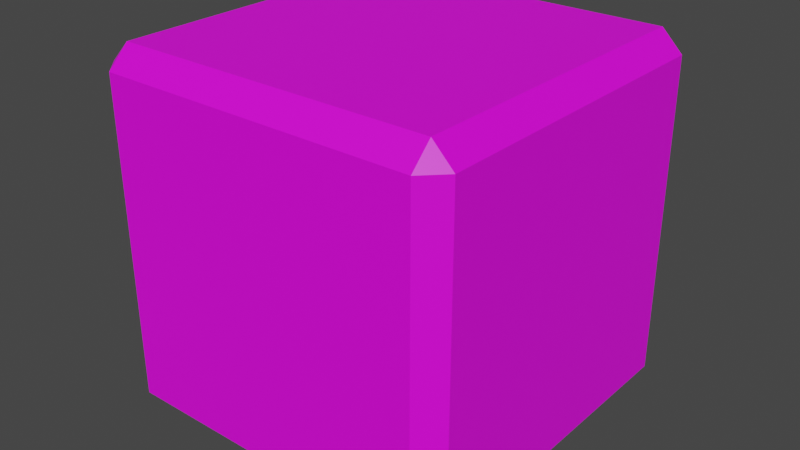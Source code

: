 # Source: defensive_trinket.blend  (saved by Blender 4.0.36; exported with 4.5.12 LTS)
import bpy
from mathutils import Matrix  # noqa: F401  (used for matrix-valued properties, if any)

bpy.ops.wm.read_factory_settings(use_empty=True)
scene = bpy.context.scene
scene.name = 'Scene'

# ---- collections
col_collection = bpy.data.collections.new('Collection'); scene.collection.children.link(col_collection)

# ---- images (referenced by path relative to the original .blend; pixels are not part of the script)
import os
ASSET_DIR = os.environ.get("B2B_ASSET_DIR", "")  # directory of the original .blend (textures are referenced by path, not embedded)
HERE = os.path.dirname(os.path.abspath(__file__))  # packed textures are extracted next to this script under _unpacked/

def load_image(name, relpath, width, height, colorspace="sRGB"):
    """Load a texture the original file referenced (path relative to the .blend, or extracted next to this script)."""
    p = next((c for c in (os.path.join(HERE, relpath), os.path.join(ASSET_DIR, relpath)) if relpath and os.path.exists(c)), "")
    if p:
        img = bpy.data.images.load(p, check_existing=True)
        img.name = name
    else:  # same state as the original file: an image datablock whose file is absent (Cycles renders it pink)
        img = bpy.data.images.new(name, width, height)
        img.source = "FILE"
        img.filepath = "//" + (relpath or name)
    img.colorspace_settings.name = colorspace
    return img
img_base_palette_png = load_image('base_palette.png', 'base_palette.png', 1024, 1024, 'sRGB')

# ---- materials (node trees are filled in below, after node groups)
mat_basepalette = bpy.data.materials.new('BasePalette')
mat_basepalette.alpha_threshold = 0.0
mat_basepalette.use_transparent_shadow = False
mat_basepalette.roughness = 0.5
mat_basepalette.line_color = (0.0, 0.0, 0.0, 1.0)

# ---- material node trees
mat_basepalette.use_nodes = True; mat_basepalette.node_tree.nodes.clear()
_N = mat_basepalette.node_tree.nodes; _L = mat_basepalette.node_tree.links
n0 = _N.new('ShaderNodeOutputMaterial'); n0.name = 'Material Output'; n0.location = (300, 300)
n1 = _N.new('ShaderNodeBsdfPrincipled'); n1.name = 'Principled BSDF'; n1.location = (10, 300)
n1.distribution = 'GGX'
n1.subsurface_method = 'RANDOM_WALK_SKIN'
n1.inputs[3].default_value = 1.45
n1.inputs[27].default_value = (0.0, 0.0, 0.0, 1.0)
n1.inputs[28].default_value = 1.0
n2 = _N.new('ShaderNodeTexImage'); n2.name = 'Image Texture'; n2.location = (-464, 137)
n2.image = img_base_palette_png
_L.new(n1.outputs[0], n0.inputs[0])
_L.new(n2.outputs[0], n1.inputs[0])
n0.is_active_output = True

# ---- world
world_world = bpy.data.worlds.new('World'); scene.world = world_world
world_world.use_nodes = True; world_world.node_tree.nodes.clear()
_N = world_world.node_tree.nodes; _L = world_world.node_tree.links
n0 = _N.new('ShaderNodeOutputWorld'); n0.name = 'World Output'; n0.location = (300, 300)
n1 = _N.new('ShaderNodeBackground'); n1.name = 'Background'; n1.location = (10, 300)
n1.inputs[0].default_value = (0.05088, 0.05088, 0.05088, 1.0)
_L.new(n1.outputs[0], n0.inputs[0])
n0.is_active_output = True
world_world.color = (0.05088, 0.05088, 0.05088)
world_world.use_sun_shadow = False
world_world.sun_shadow_jitter_overblur = 0.0

# ---- meshes
me_plane = bpy.data.meshes.new('Plane')
me_plane.from_pydata([(-0.4422, -0.5, 0.5578), (-0.5, -0.4422, 0.5578), (-0.4422, -0.5, 1.442), (-0.5, -0.4422, 1.442), (-0.5, 0.4422, 0.5578), (-0.03801, 0.5, 0.7381), (-0.4422, 0.4422, 1.5), (-0.0899, 0.5, 1.279), (-0.5, 0.4422, 1.442), (0.4422, -0.4422, 0.5), (0.5, -0.4422, 0.5578), (0.4422, -0.5, 0.5578), (0.4422, -0.4422, 1.5), (0.4422, -0.5, 1.442), (0.5, -0.4422, 1.442), (0.03801, 0.5, 0.7381), (0.5, 0.4422, 0.5578), (0.4422, 0.4422, 1.5), (0.5, 0.4422, 1.442), (0.0899, 0.5, 1.279), (-0.4422, 0.5, 1.442), (-0.4422, 0.5, 0.5578), (0.4422, 0.5, 0.5578), (0.4422, 0.5, 1.442), (-0.0009726, 0.5, 1.343), (-0.1506, 0.5, 1.259), (0.1506, 0.5, 1.259), (-0.2627, 0.5, 1.242), (0.2627, 0.5, 1.242), (-0.2699, 0.5, 1.162), (0.2699, 0.5, 1.162), (-0.223, 0.5, 0.9491), (0.223, 0.5, 0.9491), (-0.1574, 0.5, 0.8449), (0.1574, 0.5, 0.8449), (0.0, 0.5, 0.7151), (0.0, 0.5, 1.274), (0.0, 0.5, 0.6879), (0.05194, 0.5, 0.7192), (-0.1754, 0.5, 0.8297), (-0.05194, 0.5, 0.7192), (0.1561, 0.5, 1.282), (0.09302, 0.5, 1.303), (-0.09302, 0.5, 1.303), (-0.1561, 0.5, 1.282), (0.2843, 0.5, 1.263), (-0.2843, 0.5, 1.263), (0.2934, 0.5, 1.161), (-0.2934, 0.5, 1.161), (0.2449, 0.5, 0.9401), (-0.2449, 0.5, 0.9401), (0.1754, 0.5, 0.8297), (0.0, 0.5, 1.298), (0.03795, -0.5, 0.7381), (0.08985, -0.5, 1.279), (-0.03806, -0.5, 0.7381), (-0.08995, -0.5, 1.279), (0.0009201, -0.5, 1.343), (0.1506, -0.5, 1.259), (-0.1507, -0.5, 1.259), (0.2627, -0.5, 1.242), (-0.2628, -0.5, 1.242), (0.2698, -0.5, 1.162), (-0.2699, -0.5, 1.162), (0.223, -0.5, 0.9491), (-0.2231, -0.5, 0.9491), (0.1573, -0.5, 0.8449), (-0.1574, -0.5, 0.8449), (-5.257e-05, -0.5, 0.7151), (-5.257e-05, -0.5, 1.274), (-5.257e-05, -0.5, 0.6879), (-0.05199, -0.5, 0.7192), (0.1753, -0.5, 0.8297), (0.05189, -0.5, 0.7192), (-0.1561, -0.5, 1.282), (-0.09307, -0.5, 1.303), (0.09297, -0.5, 1.303), (0.156, -0.5, 1.282), (-0.2844, -0.5, 1.263), (0.2843, -0.5, 1.263), (-0.2935, -0.5, 1.161), (0.2934, -0.5, 1.161), (-0.245, -0.5, 0.9401), (0.2449, -0.5, 0.9401), (-0.1754, -0.5, 0.8297), (-5.257e-05, -0.5, 1.298), (0.5, 0.03801, 0.7381), (0.5, 0.0899, 1.279), (0.5, -0.03801, 0.7381), (0.5, -0.0899, 1.279), (0.5, 0.0009726, 1.343), (0.5, 0.1506, 1.259), (0.5, -0.1506, 1.259), (0.5, 0.2627, 1.242), (0.5, -0.2627, 1.242), (0.5, 0.2699, 1.162), (0.5, -0.2699, 1.162), (0.5, 0.223, 0.9491), (0.5, -0.223, 0.9491), (0.5, 0.1574, 0.8449), (0.5, -0.1574, 0.8449), (0.5, 0.0, 0.7151), (0.5, 0.0, 1.274), (0.5, 0.0, 0.6879), (0.5, -0.05194, 0.7192), (0.5, 0.1754, 0.8297), (0.5, 0.05194, 0.7192), (0.5, -0.1561, 1.282), (0.5, -0.09302, 1.303), (0.5, 0.09302, 1.303), (0.5, 0.1561, 1.282), (0.5, -0.2843, 1.263), (0.5, 0.2843, 1.263), (0.5, -0.2934, 1.161), (0.5, 0.2934, 1.161), (0.5, -0.2449, 0.9401), (0.5, 0.2449, 0.9401), (0.5, -0.1754, 0.8297), (0.5, 0.0, 1.298), (-0.5, -0.03795, 0.7381), (-0.5, -0.08985, 1.279), (-0.5, 0.03806, 0.7381), (-0.5, 0.08995, 1.279), (-0.5, -0.00092, 1.343), (-0.5, -0.1506, 1.259), (-0.5, 0.1507, 1.259), (-0.5, -0.2627, 1.242), (-0.5, 0.2628, 1.242), (-0.5, -0.2698, 1.162), (-0.5, 0.2699, 1.162), (-0.5, -0.223, 0.9491), (-0.5, 0.2231, 0.9491), (-0.5, -0.1573, 0.8449), (-0.5, 0.1574, 0.8449), (-0.5, 5.258e-05, 0.7151), (-0.5, 5.258e-05, 1.274), (-0.5, 5.258e-05, 0.6879), (-0.5, 0.05199, 0.7192), (-0.5, -0.1753, 0.8297), (-0.5, -0.05189, 0.7192), (-0.5, 0.1561, 1.282), (-0.5, 0.09307, 1.303), (-0.5, -0.09297, 1.303), (-0.5, -0.156, 1.282), (-0.5, 0.2844, 1.263), (-0.5, -0.2843, 1.263), (-0.5, 0.2935, 1.161), (-0.5, -0.2934, 1.161), (-0.5, 0.245, 0.9401), (-0.5, -0.2449, 0.9401), (-0.5, 0.1754, 0.8297), (-0.5, 5.258e-05, 1.298), (-0.2619, -0.03795, 1.5), (0.2795, -0.08985, 1.5), (-0.2619, 0.03806, 1.5), (0.2795, 0.08995, 1.5), (-0.4422, -0.4422, 1.5), (0.343, -0.00092, 1.5), (0.2594, -0.1506, 1.5), (0.2594, 0.1507, 1.5), (0.2423, -0.2627, 1.5), (0.2423, 0.2628, 1.5), (0.1625, -0.2698, 1.5), (0.1625, 0.2699, 1.5), (-0.05091, -0.223, 1.5), (-0.05091, 0.2231, 1.5), (-0.1551, -0.1573, 1.5), (-0.1551, 0.1574, 1.5), (-0.2849, 5.258e-05, 1.5), (0.2744, 5.258e-05, 1.5), (-0.3121, 5.258e-05, 1.5), (-0.2808, 0.05199, 1.5), (-0.1703, -0.1753, 1.5), (-0.2808, -0.05189, 1.5), (0.2822, 0.1561, 1.5), (0.303, 0.09307, 1.5), (0.303, -0.09297, 1.5), (0.2822, -0.156, 1.5), (0.2626, 0.2844, 1.5), (0.2626, -0.2843, 1.5), (0.161, 0.2935, 1.5), (0.161, -0.2934, 1.5), (-0.0599, 0.245, 1.5), (-0.0599, -0.2449, 1.5), (-0.1703, 0.1754, 1.5), (0.2978, 5.258e-05, 1.5), (-0.2619, 0.03801, 0.5), (0.2795, 0.0899, 0.5), (-0.2619, -0.03801, 0.5), (0.2795, -0.0899, 0.5), (0.4422, 0.4422, 0.5), (-0.4422, 0.4422, 0.5), (-0.4422, -0.4422, 0.5), (0.343, 0.0009726, 0.5), (0.2594, 0.1506, 0.5), (0.2594, -0.1506, 0.5), (0.2423, 0.2627, 0.5), (0.2423, -0.2627, 0.5), (0.1625, 0.2699, 0.5), (0.1625, -0.2699, 0.5), (-0.05091, 0.223, 0.5), (-0.05091, -0.223, 0.5), (-0.1551, 0.1574, 0.5), (-0.1551, -0.1574, 0.5), (-0.2849, -1.165e-08, 0.5), (0.2744, -1.165e-08, 0.5), (-0.3121, -1.165e-08, 0.5), (-0.2808, -0.05194, 0.5), (-0.1703, 0.1754, 0.5), (-0.2808, 0.05194, 0.5), (0.2822, -0.1561, 0.5), (0.303, -0.09302, 0.5), (0.303, 0.09302, 0.5), (0.2822, 0.1561, 0.5), (0.2626, -0.2843, 0.5), (0.2626, 0.2843, 0.5), (0.161, -0.2934, 0.5), (0.161, 0.2934, 0.5), (-0.0599, -0.2449, 0.5), (-0.0599, 0.2449, 0.5), (-0.1703, -0.1754, 0.5), (0.2978, -1.165e-08, 0.5)], [], [(192, 0, 1), (2, 156, 3), (191, 4, 21), (6, 20, 8), (9, 10, 11), (12, 13, 14), (190, 22, 16), (17, 18, 23), (191, 192, 1, 4), (0, 2, 3, 1), (156, 6, 8, 3), (20, 21, 4, 8), (190, 191, 21, 22), (6, 17, 23, 20), (18, 16, 22, 23), (9, 190, 16, 10), (17, 12, 14, 18), (13, 11, 10, 14), (192, 9, 11, 0), (12, 156, 2, 13), (43, 44, 46, 48, 50, 39, 40, 21, 20), (40, 37, 38, 22, 21), (42, 24, 43, 20, 23), (38, 51, 49, 47, 45, 41, 42, 23, 22), (33, 34, 15, 35, 5), (43, 24, 42, 52), (25, 26, 28, 27), (27, 28, 30, 29), (29, 30, 32, 31), (31, 32, 34, 33), (25, 7, 36, 19, 26), (35, 15, 38, 37), (33, 5, 40, 39), (26, 19, 42, 41), (7, 25, 44, 43), (28, 26, 41, 45), (25, 27, 46, 44), (30, 28, 45, 47), (27, 29, 48, 46), (32, 30, 47, 49), (29, 31, 50, 48), (34, 32, 49, 51), (31, 33, 39, 50), (15, 34, 51, 38), (5, 35, 37, 40), (19, 36, 52, 42), (36, 7, 43, 52), (76, 77, 79, 81, 83, 72, 73, 11, 13), (73, 70, 71, 0, 11), (75, 57, 76, 13, 2), (71, 84, 82, 80, 78, 74, 75, 2, 0), (66, 67, 55, 68, 53), (76, 57, 75, 85), (58, 59, 61, 60), (60, 61, 63, 62), (62, 63, 65, 64), (64, 65, 67, 66), (58, 54, 69, 56, 59), (68, 55, 71, 70), (66, 53, 73, 72), (59, 56, 75, 74), (54, 58, 77, 76), (61, 59, 74, 78), (58, 60, 79, 77), (63, 61, 78, 80), (60, 62, 81, 79), (65, 63, 80, 82), (62, 64, 83, 81), (67, 65, 82, 84), (64, 66, 72, 83), (55, 67, 84, 71), (53, 68, 70, 73), (56, 69, 85, 75), (69, 54, 76, 85), (109, 110, 112, 114, 116, 105, 106, 16, 18), (106, 103, 104, 10, 16), (108, 90, 109, 18, 14), (104, 117, 115, 113, 111, 107, 108, 14, 10), (99, 100, 88, 101, 86), (109, 90, 108, 118), (91, 92, 94, 93), (93, 94, 96, 95), (95, 96, 98, 97), (97, 98, 100, 99), (91, 87, 102, 89, 92), (101, 88, 104, 103), (99, 86, 106, 105), (92, 89, 108, 107), (87, 91, 110, 109), (94, 92, 107, 111), (91, 93, 112, 110), (96, 94, 111, 113), (93, 95, 114, 112), (98, 96, 113, 115), (95, 97, 116, 114), (100, 98, 115, 117), (97, 99, 105, 116), (88, 100, 117, 104), (86, 101, 103, 106), (89, 102, 118, 108), (102, 87, 109, 118), (142, 143, 145, 147, 149, 138, 139, 1, 3), (139, 136, 137, 4, 1), (141, 123, 142, 3, 8), (137, 150, 148, 146, 144, 140, 141, 8, 4), (132, 133, 121, 134, 119), (142, 123, 141, 151), (124, 125, 127, 126), (126, 127, 129, 128), (128, 129, 131, 130), (130, 131, 133, 132), (124, 120, 135, 122, 125), (134, 121, 137, 136), (132, 119, 139, 138), (125, 122, 141, 140), (120, 124, 143, 142), (127, 125, 140, 144), (124, 126, 145, 143), (129, 127, 144, 146), (126, 128, 147, 145), (131, 129, 146, 148), (128, 130, 149, 147), (133, 131, 148, 150), (130, 132, 138, 149), (121, 133, 150, 137), (119, 134, 136, 139), (122, 135, 151, 141), (135, 120, 142, 151), (176, 177, 179, 181, 183, 172, 173, 156, 12), (173, 170, 171, 6, 156), (175, 157, 176, 12, 17), (171, 184, 182, 180, 178, 174, 175, 17, 6), (166, 167, 154, 168, 152), (176, 157, 175, 185), (158, 159, 161, 160), (160, 161, 163, 162), (162, 163, 165, 164), (164, 165, 167, 166), (158, 153, 169, 155, 159), (168, 154, 171, 170), (166, 152, 173, 172), (159, 155, 175, 174), (153, 158, 177, 176), (161, 159, 174, 178), (158, 160, 179, 177), (163, 161, 178, 180), (160, 162, 181, 179), (165, 163, 180, 182), (162, 164, 183, 181), (167, 165, 182, 184), (164, 166, 172, 183), (154, 167, 184, 171), (152, 168, 170, 173), (155, 169, 185, 175), (169, 153, 176, 185), (212, 213, 215, 217, 219, 208, 209, 191, 190), (209, 206, 207, 192, 191), (211, 193, 212, 190, 9), (207, 220, 218, 216, 214, 210, 211, 9, 192), (202, 203, 188, 204, 186), (212, 193, 211, 221), (194, 195, 197, 196), (196, 197, 199, 198), (198, 199, 201, 200), (200, 201, 203, 202), (194, 187, 205, 189, 195), (204, 188, 207, 206), (202, 186, 209, 208), (195, 189, 211, 210), (187, 194, 213, 212), (197, 195, 210, 214), (194, 196, 215, 213), (199, 197, 214, 216), (196, 198, 217, 215), (201, 199, 216, 218), (198, 200, 219, 217), (203, 201, 218, 220), (200, 202, 208, 219), (188, 203, 220, 207), (186, 204, 206, 209), (189, 205, 221, 211), (205, 187, 212, 221)])
_uv = me_plane.uv_layers.new(name='UVMap')
_uv.uv.foreach_set('vector', [0.4114, 0.9577, 0.4114, 0.9577, 0.4114, 0.9577, 0.4114, 0.9577, 0.4114, 0.9577, 0.4114, 0.9577, 0.4114, 0.9577, 0.4114, 0.9577, 0.4114, 0.9577, 0.4114, 0.9577, 0.4114, 0.9577, 0.4114, 0.9577, 0.4114, 0.9577, 0.4114, 0.9577, 0.4114, 0.9577, 0.4114, 0.9577, 0.4114, 0.9577, 0.4114, 0.9577, 0.4114, 0.9577, 0.4114, 0.9577, 0.4114, 0.9577, 0.4114, 0.9577, 0.4114, 0.9577, 0.4114, 0.9577, 0.4114, 0.9577, 0.4114, 0.9577, 0.4114, 0.9577, 0.4114, 0.9577, 0.4114, 0.9577, 0.4114, 0.9577, 0.4114, 0.9577, 0.4114, 0.9577, 0.4114, 0.9577, 0.4114, 0.9577, 0.4114, 0.9577, 0.4114, 0.9577, 0.4114, 0.9577, 0.4114, 0.9577, 0.4114, 0.9577, 0.4114, 0.9577, 0.4114, 0.9577, 0.4114, 0.9577, 0.4114, 0.9577, 0.4114, 0.9577, 0.4114, 0.9577, 0.4114, 0.9577, 0.4114, 0.9577, 0.4114, 0.9577, 0.4114, 0.9577, 0.4114, 0.9577, 0.4114, 0.9577, 0.4114, 0.9577, 0.4114, 0.9577, 0.4114, 0.9577, 0.4114, 0.9577, 0.4114, 0.9577, 0.4114, 0.9577, 0.4114, 0.9577, 0.4114, 0.9577, 0.4114, 0.9577, 0.4114, 0.9577, 0.4114, 0.9577, 0.4114, 0.9577, 0.4114, 0.9577, 0.4114, 0.9577, 0.4114, 0.9577, 0.4114, 0.9577, 0.4114, 0.9577, 0.4114, 0.9577, 0.4114, 0.9577, 0.4114, 0.9577, 0.4114, 0.9577, 0.4065, 0.9848, 0.4065, 0.9848, 0.4065, 0.9848, 0.4065, 0.9848, 0.4065, 0.9848, 0.4065, 0.9848, 0.4065, 0.9848, 0.4065, 0.9848, 0.4065, 0.9848, 0.4065, 0.9848, 0.4065, 0.9848, 0.4065, 0.9848, 0.4065, 0.9848, 0.4065, 0.9848, 0.4065, 0.9848, 0.4065, 0.9848, 0.4065, 0.9848, 0.4065, 0.9848, 0.4065, 0.9848, 0.4065, 0.9848, 0.4065, 0.9848, 0.4065, 0.9848, 0.4065, 0.9848, 0.4065, 0.9848, 0.4065, 0.9848, 0.4065, 0.9848, 0.4065, 0.9848, 0.4065, 0.9848, 0.34, 0.9823, 0.34, 0.9823, 0.34, 0.9823, 0.34, 0.9823, 0.34, 0.9823, 0.4065, 0.9848, 0.4065, 0.9848, 0.4065, 0.9848, 0.4065, 0.9848, 0.34, 0.9823, 0.34, 0.9823, 0.34, 0.9823, 0.34, 0.9823, 0.34, 0.9823, 0.34, 0.9823, 0.34, 0.9823, 0.34, 0.9823, 0.34, 0.9823, 0.34, 0.9823, 0.34, 0.9823, 0.34, 0.9823, 0.34, 0.9823, 0.34, 0.9823, 0.34, 0.9823, 0.34, 0.9823, 0.34, 0.9823, 0.34, 0.9823, 0.34, 0.9823, 0.34, 0.9823, 0.34, 0.9823, 0.468, 0.9651, 0.468, 0.9651, 0.468, 0.9651, 0.468, 0.9651, 0.468, 0.9651, 0.468, 0.9651, 0.468, 0.9651, 0.468, 0.9651, 0.468, 0.9651, 0.468, 0.9651, 0.468, 0.9651, 0.468, 0.9651, 0.468, 0.9651, 0.468, 0.9651, 0.468, 0.9651, 0.468, 0.9651, 0.468, 0.9651, 0.468, 0.9651, 0.468, 0.9651, 0.468, 0.9651, 0.468, 0.9651, 0.468, 0.9651, 0.468, 0.9651, 0.468, 0.9651, 0.468, 0.9651, 0.468, 0.9651, 0.468, 0.9651, 0.468, 0.9651, 0.468, 0.9651, 0.468, 0.9651, 0.468, 0.9651, 0.468, 0.9651, 0.468, 0.9651, 0.468, 0.9651, 0.468, 0.9651, 0.468, 0.9651, 0.468, 0.9651, 0.468, 0.9651, 0.468, 0.9651, 0.468, 0.9651, 0.468, 0.9651, 0.468, 0.9651, 0.468, 0.9651, 0.468, 0.9651, 0.468, 0.9651, 0.468, 0.9651, 0.468, 0.9651, 0.468, 0.9651, 0.468, 0.9651, 0.468, 0.9651, 0.468, 0.9651, 0.468, 0.9651, 0.468, 0.9651, 0.468, 0.9651, 0.468, 0.9651, 0.468, 0.9651, 0.468, 0.9651, 0.468, 0.9651, 0.468, 0.9651, 0.468, 0.9651, 0.468, 0.9651, 0.468, 0.9651, 0.468, 0.9651, 0.468, 0.9651, 0.4065, 0.9848, 0.4065, 0.9848, 0.4065, 0.9848, 0.4065, 0.9848, 0.4065, 0.9848, 0.4065, 0.9848, 0.4065, 0.9848, 0.4065, 0.9848, 0.4065, 0.9848, 0.4065, 0.9848, 0.4065, 0.9848, 0.4065, 0.9848, 0.4065, 0.9848, 0.4065, 0.9848, 0.4065, 0.9848, 0.4065, 0.9848, 0.4065, 0.9848, 0.4065, 0.9848, 0.4065, 0.9848, 0.4065, 0.9848, 0.4065, 0.9848, 0.4065, 0.9848, 0.4065, 0.9848, 0.4065, 0.9848, 0.4065, 0.9848, 0.4065, 0.9848, 0.4065, 0.9848, 0.4065, 0.9848, 0.34, 0.9823, 0.34, 0.9823, 0.34, 0.9823, 0.34, 0.9823, 0.34, 0.9823, 0.4065, 0.9848, 0.4065, 0.9848, 0.4065, 0.9848, 0.4065, 0.9848, 0.34, 0.9823, 0.34, 0.9823, 0.34, 0.9823, 0.34, 0.9823, 0.34, 0.9823, 0.34, 0.9823, 0.34, 0.9823, 0.34, 0.9823, 0.34, 0.9823, 0.34, 0.9823, 0.34, 0.9823, 0.34, 0.9823, 0.34, 0.9823, 0.34, 0.9823, 0.34, 0.9823, 0.34, 0.9823, 0.34, 0.9823, 0.34, 0.9823, 0.34, 0.9823, 0.34, 0.9823, 0.34, 0.9823, 0.468, 0.9651, 0.468, 0.9651, 0.468, 0.9651, 0.468, 0.9651, 0.468, 0.9651, 0.468, 0.9651, 0.468, 0.9651, 0.468, 0.9651, 0.468, 0.9651, 0.468, 0.9651, 0.468, 0.9651, 0.468, 0.9651, 0.468, 0.9651, 0.468, 0.9651, 0.468, 0.9651, 0.468, 0.9651, 0.468, 0.9651, 0.468, 0.9651, 0.468, 0.9651, 0.468, 0.9651, 0.468, 0.9651, 0.468, 0.9651, 0.468, 0.9651, 0.468, 0.9651, 0.468, 0.9651, 0.468, 0.9651, 0.468, 0.9651, 0.468, 0.9651, 0.468, 0.9651, 0.468, 0.9651, 0.468, 0.9651, 0.468, 0.9651, 0.468, 0.9651, 0.468, 0.9651, 0.468, 0.9651, 0.468, 0.9651, 0.468, 0.9651, 0.468, 0.9651, 0.468, 0.9651, 0.468, 0.9651, 0.468, 0.9651, 0.468, 0.9651, 0.468, 0.9651, 0.468, 0.9651, 0.468, 0.9651, 0.468, 0.9651, 0.468, 0.9651, 0.468, 0.9651, 0.468, 0.9651, 0.468, 0.9651, 0.468, 0.9651, 0.468, 0.9651, 0.468, 0.9651, 0.468, 0.9651, 0.468, 0.9651, 0.468, 0.9651, 0.468, 0.9651, 0.468, 0.9651, 0.468, 0.9651, 0.468, 0.9651, 0.468, 0.9651, 0.468, 0.9651, 0.468, 0.9651, 0.468, 0.9651, 0.4065, 0.9848, 0.4065, 0.9848, 0.4065, 0.9848, 0.4065, 0.9848, 0.4065, 0.9848, 0.4065, 0.9848, 0.4065, 0.9848, 0.4065, 0.9848, 0.4065, 0.9848, 0.4065, 0.9848, 0.4065, 0.9848, 0.4065, 0.9848, 0.4065, 0.9848, 0.4065, 0.9848, 0.4065, 0.9848, 0.4065, 0.9848, 0.4065, 0.9848, 0.4065, 0.9848, 0.4065, 0.9848, 0.4065, 0.9848, 0.4065, 0.9848, 0.4065, 0.9848, 0.4065, 0.9848, 0.4065, 0.9848, 0.4065, 0.9848, 0.4065, 0.9848, 0.4065, 0.9848, 0.4065, 0.9848, 0.34, 0.9823, 0.34, 0.9823, 0.34, 0.9823, 0.34, 0.9823, 0.34, 0.9823, 0.4065, 0.9848, 0.4065, 0.9848, 0.4065, 0.9848, 0.4065, 0.9848, 0.34, 0.9823, 0.34, 0.9823, 0.34, 0.9823, 0.34, 0.9823, 0.34, 0.9823, 0.34, 0.9823, 0.34, 0.9823, 0.34, 0.9823, 0.34, 0.9823, 0.34, 0.9823, 0.34, 0.9823, 0.34, 0.9823, 0.34, 0.9823, 0.34, 0.9823, 0.34, 0.9823, 0.34, 0.9823, 0.34, 0.9823, 0.34, 0.9823, 0.34, 0.9823, 0.34, 0.9823, 0.34, 0.9823, 0.468, 0.9651, 0.468, 0.9651, 0.468, 0.9651, 0.468, 0.9651, 0.468, 0.9651, 0.468, 0.9651, 0.468, 0.9651, 0.468, 0.9651, 0.468, 0.9651, 0.468, 0.9651, 0.468, 0.9651, 0.468, 0.9651, 0.468, 0.9651, 0.468, 0.9651, 0.468, 0.9651, 0.468, 0.9651, 0.468, 0.9651, 0.468, 0.9651, 0.468, 0.9651, 0.468, 0.9651, 0.468, 0.9651, 0.468, 0.9651, 0.468, 0.9651, 0.468, 0.9651, 0.468, 0.9651, 0.468, 0.9651, 0.468, 0.9651, 0.468, 0.9651, 0.468, 0.9651, 0.468, 0.9651, 0.468, 0.9651, 0.468, 0.9651, 0.468, 0.9651, 0.468, 0.9651, 0.468, 0.9651, 0.468, 0.9651, 0.468, 0.9651, 0.468, 0.9651, 0.468, 0.9651, 0.468, 0.9651, 0.468, 0.9651, 0.468, 0.9651, 0.468, 0.9651, 0.468, 0.9651, 0.468, 0.9651, 0.468, 0.9651, 0.468, 0.9651, 0.468, 0.9651, 0.468, 0.9651, 0.468, 0.9651, 0.468, 0.9651, 0.468, 0.9651, 0.468, 0.9651, 0.468, 0.9651, 0.468, 0.9651, 0.468, 0.9651, 0.468, 0.9651, 0.468, 0.9651, 0.468, 0.9651, 0.468, 0.9651, 0.468, 0.9651, 0.468, 0.9651, 0.468, 0.9651, 0.468, 0.9651, 0.4065, 0.9848, 0.4065, 0.9848, 0.4065, 0.9848, 0.4065, 0.9848, 0.4065, 0.9848, 0.4065, 0.9848, 0.4065, 0.9848, 0.4065, 0.9848, 0.4065, 0.9848, 0.4065, 0.9848, 0.4065, 0.9848, 0.4065, 0.9848, 0.4065, 0.9848, 0.4065, 0.9848, 0.4065, 0.9848, 0.4065, 0.9848, 0.4065, 0.9848, 0.4065, 0.9848, 0.4065, 0.9848, 0.4065, 0.9848, 0.4065, 0.9848, 0.4065, 0.9848, 0.4065, 0.9848, 0.4065, 0.9848, 0.4065, 0.9848, 0.4065, 0.9848, 0.4065, 0.9848, 0.4065, 0.9848, 0.34, 0.9823, 0.34, 0.9823, 0.34, 0.9823, 0.34, 0.9823, 0.34, 0.9823, 0.4065, 0.9848, 0.4065, 0.9848, 0.4065, 0.9848, 0.4065, 0.9848, 0.34, 0.9823, 0.34, 0.9823, 0.34, 0.9823, 0.34, 0.9823, 0.34, 0.9823, 0.34, 0.9823, 0.34, 0.9823, 0.34, 0.9823, 0.34, 0.9823, 0.34, 0.9823, 0.34, 0.9823, 0.34, 0.9823, 0.34, 0.9823, 0.34, 0.9823, 0.34, 0.9823, 0.34, 0.9823, 0.34, 0.9823, 0.34, 0.9823, 0.34, 0.9823, 0.34, 0.9823, 0.34, 0.9823, 0.468, 0.9651, 0.468, 0.9651, 0.468, 0.9651, 0.468, 0.9651, 0.468, 0.9651, 0.468, 0.9651, 0.468, 0.9651, 0.468, 0.9651, 0.468, 0.9651, 0.468, 0.9651, 0.468, 0.9651, 0.468, 0.9651, 0.468, 0.9651, 0.468, 0.9651, 0.468, 0.9651, 0.468, 0.9651, 0.468, 0.9651, 0.468, 0.9651, 0.468, 0.9651, 0.468, 0.9651, 0.468, 0.9651, 0.468, 0.9651, 0.468, 0.9651, 0.468, 0.9651, 0.468, 0.9651, 0.468, 0.9651, 0.468, 0.9651, 0.468, 0.9651, 0.468, 0.9651, 0.468, 0.9651, 0.468, 0.9651, 0.468, 0.9651, 0.468, 0.9651, 0.468, 0.9651, 0.468, 0.9651, 0.468, 0.9651, 0.468, 0.9651, 0.468, 0.9651, 0.468, 0.9651, 0.468, 0.9651, 0.468, 0.9651, 0.468, 0.9651, 0.468, 0.9651, 0.468, 0.9651, 0.468, 0.9651, 0.468, 0.9651, 0.468, 0.9651, 0.468, 0.9651, 0.468, 0.9651, 0.468, 0.9651, 0.468, 0.9651, 0.468, 0.9651, 0.468, 0.9651, 0.468, 0.9651, 0.468, 0.9651, 0.468, 0.9651, 0.468, 0.9651, 0.468, 0.9651, 0.468, 0.9651, 0.468, 0.9651, 0.468, 0.9651, 0.468, 0.9651, 0.468, 0.9651, 0.468, 0.9651, 0.4065, 0.9848, 0.4065, 0.9848, 0.4065, 0.9848, 0.4065, 0.9848, 0.4065, 0.9848, 0.4065, 0.9848, 0.4065, 0.9848, 0.4065, 0.9848, 0.4065, 0.9848, 0.4065, 0.9848, 0.4065, 0.9848, 0.4065, 0.9848, 0.4065, 0.9848, 0.4065, 0.9848, 0.4065, 0.9848, 0.4065, 0.9848, 0.4065, 0.9848, 0.4065, 0.9848, 0.4065, 0.9848, 0.4065, 0.9848, 0.4065, 0.9848, 0.4065, 0.9848, 0.4065, 0.9848, 0.4065, 0.9848, 0.4065, 0.9848, 0.4065, 0.9848, 0.4065, 0.9848, 0.4065, 0.9848, 0.34, 0.9823, 0.34, 0.9823, 0.34, 0.9823, 0.34, 0.9823, 0.34, 0.9823, 0.4065, 0.9848, 0.4065, 0.9848, 0.4065, 0.9848, 0.4065, 0.9848, 0.34, 0.9823, 0.34, 0.9823, 0.34, 0.9823, 0.34, 0.9823, 0.34, 0.9823, 0.34, 0.9823, 0.34, 0.9823, 0.34, 0.9823, 0.34, 0.9823, 0.34, 0.9823, 0.34, 0.9823, 0.34, 0.9823, 0.34, 0.9823, 0.34, 0.9823, 0.34, 0.9823, 0.34, 0.9823, 0.34, 0.9823, 0.34, 0.9823, 0.34, 0.9823, 0.34, 0.9823, 0.34, 0.9823, 0.468, 0.9651, 0.468, 0.9651, 0.468, 0.9651, 0.468, 0.9651, 0.468, 0.9651, 0.468, 0.9651, 0.468, 0.9651, 0.468, 0.9651, 0.468, 0.9651, 0.468, 0.9651, 0.468, 0.9651, 0.468, 0.9651, 0.468, 0.9651, 0.468, 0.9651, 0.468, 0.9651, 0.468, 0.9651, 0.468, 0.9651, 0.468, 0.9651, 0.468, 0.9651, 0.468, 0.9651, 0.468, 0.9651, 0.468, 0.9651, 0.468, 0.9651, 0.468, 0.9651, 0.468, 0.9651, 0.468, 0.9651, 0.468, 0.9651, 0.468, 0.9651, 0.468, 0.9651, 0.468, 0.9651, 0.468, 0.9651, 0.468, 0.9651, 0.468, 0.9651, 0.468, 0.9651, 0.468, 0.9651, 0.468, 0.9651, 0.468, 0.9651, 0.468, 0.9651, 0.468, 0.9651, 0.468, 0.9651, 0.468, 0.9651, 0.468, 0.9651, 0.468, 0.9651, 0.468, 0.9651, 0.468, 0.9651, 0.468, 0.9651, 0.468, 0.9651, 0.468, 0.9651, 0.468, 0.9651, 0.468, 0.9651, 0.468, 0.9651, 0.468, 0.9651, 0.468, 0.9651, 0.468, 0.9651, 0.468, 0.9651, 0.468, 0.9651, 0.468, 0.9651, 0.468, 0.9651, 0.468, 0.9651, 0.468, 0.9651, 0.468, 0.9651, 0.468, 0.9651, 0.468, 0.9651, 0.468, 0.9651, 0.4065, 0.9848, 0.4065, 0.9848, 0.4065, 0.9848, 0.4065, 0.9848, 0.4065, 0.9848, 0.4065, 0.9848, 0.4065, 0.9848, 0.4065, 0.9848, 0.4065, 0.9848, 0.4065, 0.9848, 0.4065, 0.9848, 0.4065, 0.9848, 0.4065, 0.9848, 0.4065, 0.9848, 0.4065, 0.9848, 0.4065, 0.9848, 0.4065, 0.9848, 0.4065, 0.9848, 0.4065, 0.9848, 0.4065, 0.9848, 0.4065, 0.9848, 0.4065, 0.9848, 0.4065, 0.9848, 0.4065, 0.9848, 0.4065, 0.9848, 0.4065, 0.9848, 0.4065, 0.9848, 0.4065, 0.9848, 0.34, 0.9823, 0.34, 0.9823, 0.34, 0.9823, 0.34, 0.9823, 0.34, 0.9823, 0.4065, 0.9848, 0.4065, 0.9848, 0.4065, 0.9848, 0.4065, 0.9848, 0.34, 0.9823, 0.34, 0.9823, 0.34, 0.9823, 0.34, 0.9823, 0.34, 0.9823, 0.34, 0.9823, 0.34, 0.9823, 0.34, 0.9823, 0.34, 0.9823, 0.34, 0.9823, 0.34, 0.9823, 0.34, 0.9823, 0.34, 0.9823, 0.34, 0.9823, 0.34, 0.9823, 0.34, 0.9823, 0.34, 0.9823, 0.34, 0.9823, 0.34, 0.9823, 0.34, 0.9823, 0.34, 0.9823, 0.468, 0.9651, 0.468, 0.9651, 0.468, 0.9651, 0.468, 0.9651, 0.468, 0.9651, 0.468, 0.9651, 0.468, 0.9651, 0.468, 0.9651, 0.468, 0.9651, 0.468, 0.9651, 0.468, 0.9651, 0.468, 0.9651, 0.468, 0.9651, 0.468, 0.9651, 0.468, 0.9651, 0.468, 0.9651, 0.468, 0.9651, 0.468, 0.9651, 0.468, 0.9651, 0.468, 0.9651, 0.468, 0.9651, 0.468, 0.9651, 0.468, 0.9651, 0.468, 0.9651, 0.468, 0.9651, 0.468, 0.9651, 0.468, 0.9651, 0.468, 0.9651, 0.468, 0.9651, 0.468, 0.9651, 0.468, 0.9651, 0.468, 0.9651, 0.468, 0.9651, 0.468, 0.9651, 0.468, 0.9651, 0.468, 0.9651, 0.468, 0.9651, 0.468, 0.9651, 0.468, 0.9651, 0.468, 0.9651, 0.468, 0.9651, 0.468, 0.9651, 0.468, 0.9651, 0.468, 0.9651, 0.468, 0.9651, 0.468, 0.9651, 0.468, 0.9651, 0.468, 0.9651, 0.468, 0.9651, 0.468, 0.9651, 0.468, 0.9651, 0.468, 0.9651, 0.468, 0.9651, 0.468, 0.9651, 0.468, 0.9651, 0.468, 0.9651, 0.468, 0.9651, 0.468, 0.9651, 0.468, 0.9651, 0.468, 0.9651, 0.468, 0.9651, 0.468, 0.9651, 0.468, 0.9651, 0.468, 0.9651])
me_plane.materials.append(mat_basepalette)
me_plane.update()

# ---- objects
ob_defensivetrinket = bpy.data.objects.new('DefensiveTrinket', me_plane)

# ---- transforms, parenting, visibility, modifiers, constraints
ob_defensivetrinket.location = (0.0, 0.0, 0.0)

# ---- collection membership
col_collection.objects.link(ob_defensivetrinket)

# ---- scene / render settings (as saved in the file)
scene.frame_start = 1; scene.frame_end = 250; scene.frame_set(18)
scene.render.engine = 'BLENDER_EEVEE_NEXT'
scene.cycles.sampling_pattern = 'TABULATED_SOBOL'
scene.view_settings.view_transform = 'Filmic'
bpy.context.view_layer.update()

# ---- added for rendering (the .blend has no active camera and no usable light): camera, sun
cam_auto = bpy.data.cameras.new('AutoCamera')
cam_auto.lens = 50.0
cam_auto.sensor_width = 36.0
cam_auto.clip_end = 1000.0
ob_auto_camera = bpy.data.objects.new('AutoCamera', cam_auto)
scene.collection.objects.link(ob_auto_camera)
ob_auto_camera.location = (1.60254, -1.92304, 2.28203)
ob_auto_camera.rotation_euler = (1.09748, -7.21219e-08, 0.694738)
scene.camera = ob_auto_camera
light_auto_sun = bpy.data.lights.new('AutoSun', 'SUN')
light_auto_sun.energy = 3.0
light_auto_sun.angle = 0.0523599
ob_auto_sun = bpy.data.objects.new('AutoSun', light_auto_sun)
scene.collection.objects.link(ob_auto_sun)
ob_auto_sun.rotation_euler = (0.872665, 0.174533, 0.523599)
bpy.context.view_layer.update()
